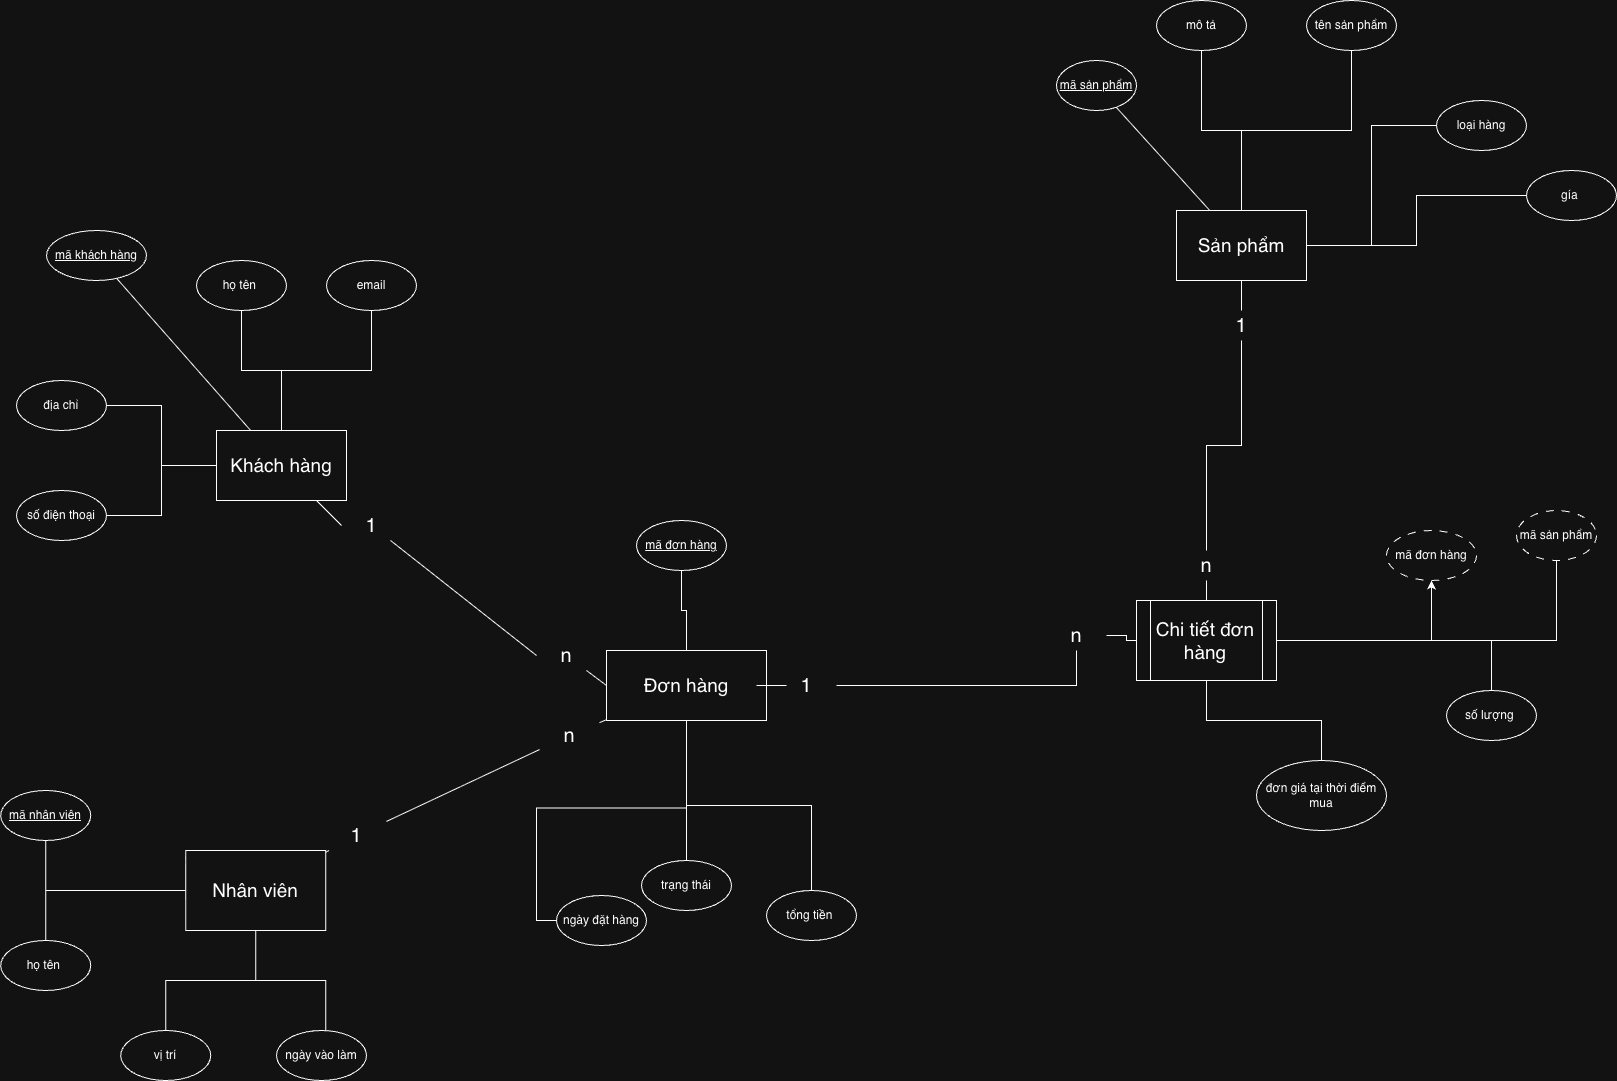

The diagram above was exported from draw.io. Its source (the exported page's mxGraphModel, read from the mxfile embedded in the PNG):
<mxGraphModel dx="2454" dy="2281" grid="1" gridSize="10" guides="1" tooltips="1" connect="1" arrows="1" fold="1" page="1" pageScale="1" pageWidth="827" pageHeight="1169" math="0" shadow="0">
  <root>
    <mxCell id="0" />
    <mxCell id="1" parent="0" />
    <mxCell id="5OMWVjHifbsmg5ymahYf-43" edge="1" parent="1" source="5OMWVjHifbsmg5ymahYf-2" style="edgeStyle=orthogonalEdgeStyle;rounded=0;orthogonalLoop=1;jettySize=auto;html=1;endArrow=none;endFill=0;" target="5OMWVjHifbsmg5ymahYf-31" value="">
      <mxGeometry relative="1" as="geometry" />
    </mxCell>
    <mxCell id="5OMWVjHifbsmg5ymahYf-44" edge="1" parent="1" source="5OMWVjHifbsmg5ymahYf-2" style="edgeStyle=orthogonalEdgeStyle;rounded=0;orthogonalLoop=1;jettySize=auto;html=1;endArrow=none;endFill=0;" target="5OMWVjHifbsmg5ymahYf-34">
      <mxGeometry relative="1" as="geometry" />
    </mxCell>
    <mxCell id="NNly8OYPfMQEvgFCtjed-39" edge="1" parent="1" source="5OMWVjHifbsmg5ymahYf-2" style="edgeStyle=orthogonalEdgeStyle;rounded=0;orthogonalLoop=1;jettySize=auto;html=1;entryX=0.5;entryY=1;entryDx=0;entryDy=0;endArrow=none;endFill=0;" target="NNly8OYPfMQEvgFCtjed-38">
      <mxGeometry relative="1" as="geometry" />
    </mxCell>
    <mxCell id="NNly8OYPfMQEvgFCtjed-41" edge="1" parent="1" source="5OMWVjHifbsmg5ymahYf-2" style="edgeStyle=orthogonalEdgeStyle;rounded=0;orthogonalLoop=1;jettySize=auto;html=1;entryX=0.5;entryY=1;entryDx=0;entryDy=0;" target="NNly8OYPfMQEvgFCtjed-40">
      <mxGeometry relative="1" as="geometry" />
    </mxCell>
    <mxCell id="5OMWVjHifbsmg5ymahYf-2" parent="1" style="shape=process;whiteSpace=wrap;html=1;backgroundOutline=1;fontSize=19;" value="Chi tiết đơn hàng" vertex="1">
      <mxGeometry height="80" width="140" x="980" y="290" as="geometry" />
    </mxCell>
    <mxCell id="5OMWVjHifbsmg5ymahYf-45" edge="1" parent="1" source="5OMWVjHifbsmg5ymahYf-3" style="edgeStyle=orthogonalEdgeStyle;rounded=0;orthogonalLoop=1;jettySize=auto;html=1;endArrow=none;endFill=0;" target="5OMWVjHifbsmg5ymahYf-28">
      <mxGeometry relative="1" as="geometry" />
    </mxCell>
    <mxCell id="5OMWVjHifbsmg5ymahYf-46" edge="1" parent="1" source="5OMWVjHifbsmg5ymahYf-3" style="edgeStyle=orthogonalEdgeStyle;rounded=0;orthogonalLoop=1;jettySize=auto;html=1;entryX=0.5;entryY=1;entryDx=0;entryDy=0;endArrow=none;endFill=0;" target="5OMWVjHifbsmg5ymahYf-38">
      <mxGeometry relative="1" as="geometry" />
    </mxCell>
    <mxCell id="5OMWVjHifbsmg5ymahYf-47" edge="1" parent="1" source="5OMWVjHifbsmg5ymahYf-3" style="edgeStyle=orthogonalEdgeStyle;rounded=0;orthogonalLoop=1;jettySize=auto;html=1;endArrow=none;endFill=0;" target="5OMWVjHifbsmg5ymahYf-29">
      <mxGeometry relative="1" as="geometry" />
    </mxCell>
    <mxCell id="5OMWVjHifbsmg5ymahYf-48" edge="1" parent="1" source="5OMWVjHifbsmg5ymahYf-3" style="edgeStyle=orthogonalEdgeStyle;rounded=0;orthogonalLoop=1;jettySize=auto;html=1;endArrow=none;endFill=0;">
      <mxGeometry relative="1" as="geometry">
        <mxPoint x="169.24000000000046" y="720" as="targetPoint" />
      </mxGeometry>
    </mxCell>
    <mxCell id="NNly8OYPfMQEvgFCtjed-33" edge="1" parent="1" source="NNly8OYPfMQEvgFCtjed-36" style="rounded=0;orthogonalLoop=1;jettySize=auto;html=1;endArrow=none;endFill=0;" target="5OMWVjHifbsmg5ymahYf-4">
      <mxGeometry relative="1" as="geometry" />
    </mxCell>
    <mxCell id="5OMWVjHifbsmg5ymahYf-3" parent="1" style="rounded=0;whiteSpace=wrap;html=1;fontSize=19;" value="Nhân viên" vertex="1">
      <mxGeometry height="80" width="140" x="29.239999999999995" y="540" as="geometry" />
    </mxCell>
    <mxCell id="5OMWVjHifbsmg5ymahYf-39" edge="1" parent="1" source="5OMWVjHifbsmg5ymahYf-4" style="edgeStyle=orthogonalEdgeStyle;rounded=0;orthogonalLoop=1;jettySize=auto;html=1;endArrow=none;endFill=0;" target="5OMWVjHifbsmg5ymahYf-37">
      <mxGeometry relative="1" as="geometry" />
    </mxCell>
    <mxCell id="5OMWVjHifbsmg5ymahYf-40" edge="1" parent="1" source="5OMWVjHifbsmg5ymahYf-4" style="edgeStyle=orthogonalEdgeStyle;rounded=0;orthogonalLoop=1;jettySize=auto;html=1;entryX=0;entryY=0.5;entryDx=0;entryDy=0;endArrow=none;endFill=0;" target="5OMWVjHifbsmg5ymahYf-36">
      <mxGeometry relative="1" as="geometry" />
    </mxCell>
    <mxCell id="5OMWVjHifbsmg5ymahYf-41" edge="1" parent="1" source="5OMWVjHifbsmg5ymahYf-4" style="edgeStyle=orthogonalEdgeStyle;rounded=0;orthogonalLoop=1;jettySize=auto;html=1;endArrow=none;endFill=0;" target="5OMWVjHifbsmg5ymahYf-35">
      <mxGeometry relative="1" as="geometry" />
    </mxCell>
    <mxCell id="5OMWVjHifbsmg5ymahYf-42" edge="1" parent="1" source="5OMWVjHifbsmg5ymahYf-4" style="edgeStyle=orthogonalEdgeStyle;rounded=0;orthogonalLoop=1;jettySize=auto;html=1;endArrow=none;endFill=0;" target="5OMWVjHifbsmg5ymahYf-33">
      <mxGeometry relative="1" as="geometry" />
    </mxCell>
    <mxCell id="aW-TVEcfcWc7ugmL7Bha-3" edge="1" parent="1" source="NNly8OYPfMQEvgFCtjed-23" style="edgeStyle=orthogonalEdgeStyle;rounded=0;orthogonalLoop=1;jettySize=auto;html=1;endArrow=none;endFill=0;" target="5OMWVjHifbsmg5ymahYf-2">
      <mxGeometry relative="1" as="geometry" />
    </mxCell>
    <mxCell id="5OMWVjHifbsmg5ymahYf-4" parent="1" style="rounded=0;whiteSpace=wrap;html=1;fontSize=19;" value="Đơn hàng" vertex="1">
      <mxGeometry height="70" width="160" x="450" y="340" as="geometry" />
    </mxCell>
    <mxCell id="5OMWVjHifbsmg5ymahYf-13" edge="1" parent="1" source="5OMWVjHifbsmg5ymahYf-5" style="edgeStyle=orthogonalEdgeStyle;rounded=0;orthogonalLoop=1;jettySize=auto;html=1;endArrow=none;endFill=0;" target="5OMWVjHifbsmg5ymahYf-9">
      <mxGeometry relative="1" as="geometry" />
    </mxCell>
    <mxCell id="5OMWVjHifbsmg5ymahYf-14" edge="1" parent="1" source="5OMWVjHifbsmg5ymahYf-5" style="edgeStyle=orthogonalEdgeStyle;rounded=0;orthogonalLoop=1;jettySize=auto;html=1;endArrow=none;endFill=0;" target="5OMWVjHifbsmg5ymahYf-12">
      <mxGeometry relative="1" as="geometry" />
    </mxCell>
    <mxCell id="5OMWVjHifbsmg5ymahYf-15" edge="1" parent="1" source="5OMWVjHifbsmg5ymahYf-5" style="rounded=0;orthogonalLoop=1;jettySize=auto;html=1;endArrow=none;endFill=0;" target="5OMWVjHifbsmg5ymahYf-8">
      <mxGeometry relative="1" as="geometry" />
    </mxCell>
    <mxCell id="5OMWVjHifbsmg5ymahYf-16" edge="1" parent="1" source="5OMWVjHifbsmg5ymahYf-5" style="edgeStyle=orthogonalEdgeStyle;rounded=0;orthogonalLoop=1;jettySize=auto;html=1;endArrow=none;endFill=0;" target="5OMWVjHifbsmg5ymahYf-11">
      <mxGeometry relative="1" as="geometry" />
    </mxCell>
    <mxCell id="5OMWVjHifbsmg5ymahYf-17" edge="1" parent="1" source="5OMWVjHifbsmg5ymahYf-5" style="edgeStyle=orthogonalEdgeStyle;rounded=0;orthogonalLoop=1;jettySize=auto;html=1;endArrow=none;endFill=0;" target="5OMWVjHifbsmg5ymahYf-10">
      <mxGeometry relative="1" as="geometry" />
    </mxCell>
    <mxCell id="aW-TVEcfcWc7ugmL7Bha-1" edge="1" parent="1" source="NNly8OYPfMQEvgFCtjed-27" style="rounded=0;orthogonalLoop=1;jettySize=auto;html=1;entryX=0;entryY=0.5;entryDx=0;entryDy=0;endArrow=none;endFill=0;" target="5OMWVjHifbsmg5ymahYf-4">
      <mxGeometry relative="1" as="geometry" />
    </mxCell>
    <mxCell id="5OMWVjHifbsmg5ymahYf-5" parent="1" style="rounded=0;whiteSpace=wrap;html=1;fontSize=19;" value="Khách hàng" vertex="1">
      <mxGeometry height="70" width="130" x="60" y="120" as="geometry" />
    </mxCell>
    <mxCell id="5OMWVjHifbsmg5ymahYf-23" edge="1" parent="1" source="5OMWVjHifbsmg5ymahYf-6" style="edgeStyle=orthogonalEdgeStyle;rounded=0;orthogonalLoop=1;jettySize=auto;html=1;endArrow=none;endFill=0;" target="5OMWVjHifbsmg5ymahYf-21">
      <mxGeometry relative="1" as="geometry" />
    </mxCell>
    <mxCell id="5OMWVjHifbsmg5ymahYf-24" edge="1" parent="1" source="5OMWVjHifbsmg5ymahYf-6" style="edgeStyle=orthogonalEdgeStyle;rounded=0;orthogonalLoop=1;jettySize=auto;html=1;endArrow=none;endFill=0;" target="5OMWVjHifbsmg5ymahYf-19">
      <mxGeometry relative="1" as="geometry" />
    </mxCell>
    <mxCell id="5OMWVjHifbsmg5ymahYf-25" edge="1" parent="1" source="5OMWVjHifbsmg5ymahYf-6" style="rounded=0;orthogonalLoop=1;jettySize=auto;html=1;endArrow=none;endFill=0;" target="5OMWVjHifbsmg5ymahYf-18">
      <mxGeometry relative="1" as="geometry" />
    </mxCell>
    <mxCell id="5OMWVjHifbsmg5ymahYf-26" edge="1" parent="1" source="5OMWVjHifbsmg5ymahYf-6" style="edgeStyle=orthogonalEdgeStyle;rounded=0;orthogonalLoop=1;jettySize=auto;html=1;entryX=0;entryY=0.5;entryDx=0;entryDy=0;endArrow=none;endFill=0;" target="5OMWVjHifbsmg5ymahYf-22">
      <mxGeometry relative="1" as="geometry" />
    </mxCell>
    <mxCell id="5OMWVjHifbsmg5ymahYf-27" edge="1" parent="1" source="5OMWVjHifbsmg5ymahYf-6" style="edgeStyle=orthogonalEdgeStyle;rounded=0;orthogonalLoop=1;jettySize=auto;html=1;endArrow=none;endFill=0;" target="5OMWVjHifbsmg5ymahYf-20">
      <mxGeometry relative="1" as="geometry" />
    </mxCell>
    <mxCell id="NNly8OYPfMQEvgFCtjed-14" edge="1" parent="1" source="NNly8OYPfMQEvgFCtjed-17" style="edgeStyle=orthogonalEdgeStyle;rounded=0;orthogonalLoop=1;jettySize=auto;html=1;endArrow=none;endFill=0;" target="5OMWVjHifbsmg5ymahYf-2">
      <mxGeometry relative="1" as="geometry" />
    </mxCell>
    <mxCell id="5OMWVjHifbsmg5ymahYf-6" parent="1" style="rounded=0;whiteSpace=wrap;html=1;fontSize=19;" value="Sản phẩm" vertex="1">
      <mxGeometry height="70" width="130" x="1020" y="-100" as="geometry" />
    </mxCell>
    <mxCell id="5OMWVjHifbsmg5ymahYf-8" parent="1" style="ellipse;whiteSpace=wrap;html=1;fontStyle=4" value="mã khách hàng" vertex="1">
      <mxGeometry height="50" width="100" x="-110" y="-80" as="geometry" />
    </mxCell>
    <mxCell id="5OMWVjHifbsmg5ymahYf-9" parent="1" style="ellipse;whiteSpace=wrap;html=1;" value="họ tên&amp;nbsp;" vertex="1">
      <mxGeometry height="50" width="90" x="40" y="-50" as="geometry" />
    </mxCell>
    <mxCell id="5OMWVjHifbsmg5ymahYf-10" parent="1" style="ellipse;whiteSpace=wrap;html=1;" value="số điện thoại" vertex="1">
      <mxGeometry height="50" width="90" x="-140" y="180" as="geometry" />
    </mxCell>
    <mxCell id="5OMWVjHifbsmg5ymahYf-11" parent="1" style="ellipse;whiteSpace=wrap;html=1;" value="địa chỉ" vertex="1">
      <mxGeometry height="50" width="90" x="-140" y="70" as="geometry" />
    </mxCell>
    <mxCell id="5OMWVjHifbsmg5ymahYf-12" parent="1" style="ellipse;whiteSpace=wrap;html=1;" value="email" vertex="1">
      <mxGeometry height="50" width="90" x="170" y="-50" as="geometry" />
    </mxCell>
    <mxCell id="5OMWVjHifbsmg5ymahYf-18" parent="1" style="ellipse;whiteSpace=wrap;html=1;fontStyle=4" value="mã sản phẩm" vertex="1">
      <mxGeometry height="50" width="80" x="900" y="-250" as="geometry" />
    </mxCell>
    <mxCell id="5OMWVjHifbsmg5ymahYf-19" parent="1" style="ellipse;whiteSpace=wrap;html=1;" value="tên sản phẩm" vertex="1">
      <mxGeometry height="50" width="90" x="1150" y="-310" as="geometry" />
    </mxCell>
    <mxCell id="5OMWVjHifbsmg5ymahYf-20" parent="1" style="ellipse;whiteSpace=wrap;html=1;" value="gía&amp;nbsp;" vertex="1">
      <mxGeometry height="50" width="90" x="1370" y="-140" as="geometry" />
    </mxCell>
    <mxCell id="5OMWVjHifbsmg5ymahYf-21" parent="1" style="ellipse;whiteSpace=wrap;html=1;" value="mô tả" vertex="1">
      <mxGeometry height="50" width="90" x="1000" y="-310" as="geometry" />
    </mxCell>
    <mxCell id="5OMWVjHifbsmg5ymahYf-22" parent="1" style="ellipse;whiteSpace=wrap;html=1;" value="loại hàng" vertex="1">
      <mxGeometry height="50" width="90" x="1280" y="-210" as="geometry" />
    </mxCell>
    <mxCell id="5OMWVjHifbsmg5ymahYf-28" parent="1" style="ellipse;whiteSpace=wrap;html=1;" value="họ tên&amp;nbsp;" vertex="1">
      <mxGeometry height="50" width="90" x="-155.76" y="630" as="geometry" />
    </mxCell>
    <mxCell id="5OMWVjHifbsmg5ymahYf-29" parent="1" style="ellipse;whiteSpace=wrap;html=1;" value="vị trí" vertex="1">
      <mxGeometry height="50" width="90" x="-35.760000000000005" y="720" as="geometry" />
    </mxCell>
    <mxCell id="5OMWVjHifbsmg5ymahYf-31" parent="1" style="ellipse;whiteSpace=wrap;html=1;fontSize=12;" value="đơn giá tại thời điểm mua" vertex="1">
      <mxGeometry height="70" width="130" x="1100" y="450" as="geometry" />
    </mxCell>
    <mxCell id="5OMWVjHifbsmg5ymahYf-32" parent="1" style="ellipse;whiteSpace=wrap;html=1;" value="ngày vào làm" vertex="1">
      <mxGeometry height="50" width="90" x="120" y="720" as="geometry" />
    </mxCell>
    <mxCell id="5OMWVjHifbsmg5ymahYf-33" parent="1" style="ellipse;whiteSpace=wrap;html=1;fontStyle=0" value="trạng thái" vertex="1">
      <mxGeometry height="50" width="90" x="485" y="550" as="geometry" />
    </mxCell>
    <mxCell id="5OMWVjHifbsmg5ymahYf-34" parent="1" style="ellipse;whiteSpace=wrap;html=1;" value="số lượng&amp;nbsp;" vertex="1">
      <mxGeometry height="50" width="90" x="1290" y="380" as="geometry" />
    </mxCell>
    <mxCell id="5OMWVjHifbsmg5ymahYf-35" parent="1" style="ellipse;whiteSpace=wrap;html=1;" value="tổng tiền&amp;nbsp;" vertex="1">
      <mxGeometry height="50" width="90" x="610" y="580" as="geometry" />
    </mxCell>
    <mxCell id="5OMWVjHifbsmg5ymahYf-36" parent="1" style="ellipse;whiteSpace=wrap;html=1;" value="ngày đặt hàng" vertex="1">
      <mxGeometry height="50" width="90" x="400" y="585" as="geometry" />
    </mxCell>
    <mxCell id="5OMWVjHifbsmg5ymahYf-37" parent="1" style="ellipse;whiteSpace=wrap;html=1;fontStyle=4" value="mã đơn hàng" vertex="1">
      <mxGeometry height="50" width="90" x="480" y="210" as="geometry" />
    </mxCell>
    <mxCell id="5OMWVjHifbsmg5ymahYf-38" parent="1" style="ellipse;whiteSpace=wrap;html=1;fontStyle=4" value="mã nhân viên" vertex="1">
      <mxGeometry height="50" width="90" x="-155.76" y="480" as="geometry" />
    </mxCell>
    <mxCell id="NNly8OYPfMQEvgFCtjed-16" edge="1" parent="1" source="5OMWVjHifbsmg5ymahYf-6" style="edgeStyle=orthogonalEdgeStyle;rounded=0;orthogonalLoop=1;jettySize=auto;html=1;endArrow=none;endFill=0;" target="NNly8OYPfMQEvgFCtjed-15" value="">
      <mxGeometry relative="1" as="geometry">
        <mxPoint x="1085" y="-30" as="sourcePoint" />
        <mxPoint x="1050" y="290" as="targetPoint" />
      </mxGeometry>
    </mxCell>
    <mxCell id="NNly8OYPfMQEvgFCtjed-15" parent="1" style="text;html=1;whiteSpace=wrap;strokeColor=none;fillColor=none;align=center;verticalAlign=middle;rounded=0;fontSize=20;" value="1" vertex="1">
      <mxGeometry height="30" width="60" x="1055" as="geometry" />
    </mxCell>
    <mxCell id="NNly8OYPfMQEvgFCtjed-20" edge="1" parent="1" source="NNly8OYPfMQEvgFCtjed-15" style="edgeStyle=orthogonalEdgeStyle;rounded=0;orthogonalLoop=1;jettySize=auto;html=1;endArrow=none;endFill=0;" target="NNly8OYPfMQEvgFCtjed-17" value="">
      <mxGeometry relative="1" as="geometry">
        <mxPoint x="1085" y="30" as="sourcePoint" />
        <mxPoint x="1050" y="290" as="targetPoint" />
      </mxGeometry>
    </mxCell>
    <mxCell id="NNly8OYPfMQEvgFCtjed-17" parent="1" style="text;html=1;whiteSpace=wrap;strokeColor=none;fillColor=none;align=center;verticalAlign=middle;rounded=0;fontSize=20;" value="n" vertex="1">
      <mxGeometry height="30" width="60" x="1020" y="240" as="geometry" />
    </mxCell>
    <mxCell id="NNly8OYPfMQEvgFCtjed-22" edge="1" parent="1" source="5OMWVjHifbsmg5ymahYf-4" style="edgeStyle=orthogonalEdgeStyle;rounded=0;orthogonalLoop=1;jettySize=auto;html=1;endArrow=none;endFill=0;" target="NNly8OYPfMQEvgFCtjed-21" value="">
      <mxGeometry relative="1" as="geometry">
        <mxPoint x="610" y="375" as="sourcePoint" />
        <mxPoint x="980" y="330" as="targetPoint" />
      </mxGeometry>
    </mxCell>
    <mxCell id="NNly8OYPfMQEvgFCtjed-21" parent="1" style="text;html=1;whiteSpace=wrap;strokeColor=none;fillColor=none;align=center;verticalAlign=middle;rounded=0;fontSize=20;" value="1" vertex="1">
      <mxGeometry height="30" width="60" x="620" y="360" as="geometry" />
    </mxCell>
    <mxCell id="NNly8OYPfMQEvgFCtjed-24" edge="1" parent="1" source="NNly8OYPfMQEvgFCtjed-21" style="edgeStyle=orthogonalEdgeStyle;rounded=0;orthogonalLoop=1;jettySize=auto;html=1;endArrow=none;endFill=0;" target="NNly8OYPfMQEvgFCtjed-23" value="">
      <mxGeometry relative="1" as="geometry">
        <mxPoint x="680" y="375" as="sourcePoint" />
        <mxPoint x="980" y="330" as="targetPoint" />
      </mxGeometry>
    </mxCell>
    <mxCell id="NNly8OYPfMQEvgFCtjed-23" parent="1" style="text;html=1;whiteSpace=wrap;strokeColor=none;fillColor=none;align=center;verticalAlign=middle;rounded=0;fontSize=20;" value="n" vertex="1">
      <mxGeometry height="30" width="60" x="890" y="310" as="geometry" />
    </mxCell>
    <mxCell id="NNly8OYPfMQEvgFCtjed-26" edge="1" parent="1" source="5OMWVjHifbsmg5ymahYf-5" style="rounded=0;orthogonalLoop=1;jettySize=auto;html=1;entryX=0;entryY=0.5;entryDx=0;entryDy=0;endArrow=none;endFill=0;" target="NNly8OYPfMQEvgFCtjed-25" value="">
      <mxGeometry relative="1" as="geometry">
        <mxPoint x="177" y="190" as="sourcePoint" />
        <mxPoint x="450" y="375" as="targetPoint" />
      </mxGeometry>
    </mxCell>
    <mxCell id="NNly8OYPfMQEvgFCtjed-25" parent="1" style="text;html=1;whiteSpace=wrap;strokeColor=none;fillColor=none;align=center;verticalAlign=middle;rounded=0;fontSize=20;" value="1" vertex="1">
      <mxGeometry height="30" width="60" x="185" y="200" as="geometry" />
    </mxCell>
    <mxCell id="NNly8OYPfMQEvgFCtjed-30" edge="1" parent="1" source="NNly8OYPfMQEvgFCtjed-25" style="rounded=0;orthogonalLoop=1;jettySize=auto;html=1;entryX=0;entryY=0.5;entryDx=0;entryDy=0;endArrow=none;endFill=0;" target="NNly8OYPfMQEvgFCtjed-27" value="">
      <mxGeometry relative="1" as="geometry">
        <mxPoint x="237" y="230" as="sourcePoint" />
        <mxPoint x="450" y="375" as="targetPoint" />
      </mxGeometry>
    </mxCell>
    <mxCell id="NNly8OYPfMQEvgFCtjed-27" parent="1" style="text;html=1;whiteSpace=wrap;strokeColor=none;fillColor=none;align=center;verticalAlign=middle;rounded=0;fontSize=20;" value="n" vertex="1">
      <mxGeometry height="30" width="60" x="380" y="330" as="geometry" />
    </mxCell>
    <mxCell id="NNly8OYPfMQEvgFCtjed-32" edge="1" parent="1" source="5OMWVjHifbsmg5ymahYf-3" style="rounded=0;orthogonalLoop=1;jettySize=auto;html=1;endArrow=none;endFill=0;" value="">
      <mxGeometry relative="1" as="geometry">
        <mxPoint x="169.24" y="543" as="sourcePoint" />
        <mxPoint x="168.33090909090902" y="540" as="targetPoint" />
      </mxGeometry>
    </mxCell>
    <mxCell id="NNly8OYPfMQEvgFCtjed-35" edge="1" parent="1" source="5OMWVjHifbsmg5ymahYf-3" style="rounded=0;orthogonalLoop=1;jettySize=auto;html=1;endArrow=none;endFill=0;" target="NNly8OYPfMQEvgFCtjed-34" value="">
      <mxGeometry relative="1" as="geometry">
        <mxPoint x="169" y="547" as="sourcePoint" />
        <mxPoint x="456" y="410" as="targetPoint" />
      </mxGeometry>
    </mxCell>
    <mxCell id="NNly8OYPfMQEvgFCtjed-34" parent="1" style="text;html=1;whiteSpace=wrap;strokeColor=none;fillColor=none;align=center;verticalAlign=middle;rounded=0;fontSize=20;" value="1" vertex="1">
      <mxGeometry height="30" width="60" x="170" y="510" as="geometry" />
    </mxCell>
    <mxCell id="NNly8OYPfMQEvgFCtjed-37" edge="1" parent="1" source="NNly8OYPfMQEvgFCtjed-34" style="rounded=0;orthogonalLoop=1;jettySize=auto;html=1;endArrow=none;endFill=0;" target="NNly8OYPfMQEvgFCtjed-36" value="">
      <mxGeometry relative="1" as="geometry">
        <mxPoint x="230" y="511" as="sourcePoint" />
        <mxPoint x="453" y="410" as="targetPoint" />
      </mxGeometry>
    </mxCell>
    <mxCell id="NNly8OYPfMQEvgFCtjed-36" parent="1" style="text;html=1;whiteSpace=wrap;strokeColor=none;fillColor=none;align=center;verticalAlign=middle;rounded=0;fontSize=20;" value="n" vertex="1">
      <mxGeometry height="30" width="60" x="383" y="410" as="geometry" />
    </mxCell>
    <mxCell id="NNly8OYPfMQEvgFCtjed-38" parent="1" style="ellipse;whiteSpace=wrap;html=1;fontStyle=0;dashed=1;dashPattern=8 8;" value="mã sản phẩm" vertex="1">
      <mxGeometry height="50" width="80" x="1360" y="200" as="geometry" />
    </mxCell>
    <mxCell id="NNly8OYPfMQEvgFCtjed-40" parent="1" style="ellipse;whiteSpace=wrap;html=1;fontStyle=0;dashed=1;dashPattern=8 8;" value="mã đơn hàng" vertex="1">
      <mxGeometry height="50" width="90" x="1230" y="220" as="geometry" />
    </mxCell>
  </root>
</mxGraphModel>